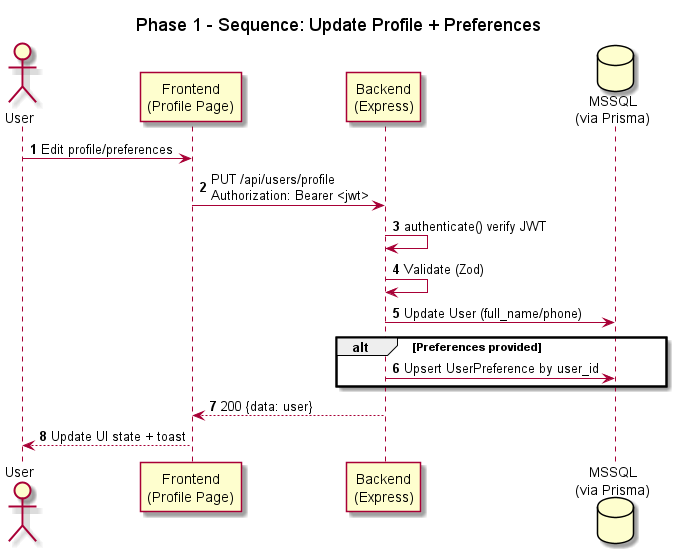

The diagram above was rendered by PlantUML. Its source (embedded in the PNG):
@startuml
title Phase 1 - Sequence: Update Profile + Preferences
autonumber
actor User as U
participant "Frontend\n(Profile Page)" as FE
participant "Backend\n(Express)" as BE
database "MSSQL\n(via Prisma)" as DB

U -> FE : Edit profile/preferences
FE -> BE : PUT /api/users/profile\nAuthorization: Bearer <jwt>
BE -> BE : authenticate() verify JWT
BE -> BE : Validate (Zod)
BE -> DB : Update User (full_name/phone)
alt Preferences provided
  BE -> DB : Upsert UserPreference by user_id
end
BE --> FE : 200 {data: user}
FE --> U : Update UI state + toast
@enduml